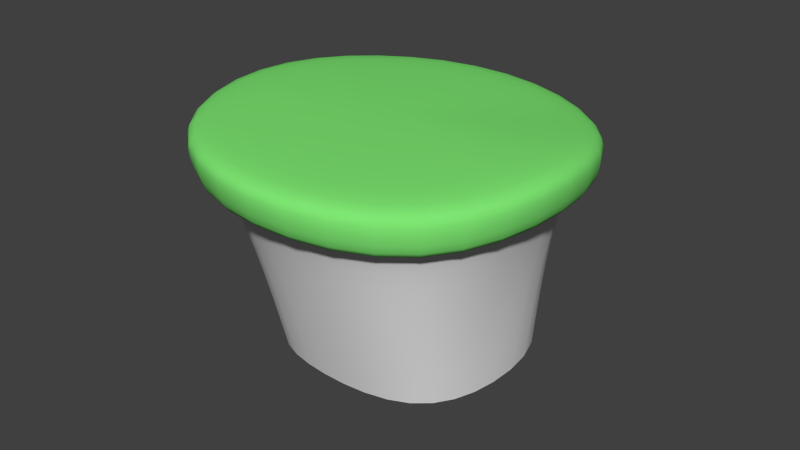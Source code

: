 # Source: GreenHillMesa.blend  (saved by Blender 2.72.0; exported with 4.5.12 LTS)
import bpy
from mathutils import Matrix  # noqa: F401  (used for matrix-valued properties, if any)

bpy.ops.wm.read_factory_settings(use_empty=True)
scene = bpy.context.scene
scene.name = 'Scene'

# ---- collections
col_collection_1 = bpy.data.collections.new('Collection 1'); scene.collection.children.link(col_collection_1)

# ---- materials (node trees are filled in below, after node groups)
mat_dirt = bpy.data.materials.new('Dirt')
mat_dirt.alpha_threshold = 0.0
mat_dirt.use_transparent_shadow = False
mat_dirt.roughness = 0.5
mat_dirt.line_color = (0.0, 0.0, 0.0, 1.0)
mat_grass = bpy.data.materials.new('Grass')
mat_grass.alpha_threshold = 0.0
mat_grass.use_transparent_shadow = False
mat_grass.diffuse_color = (0.2109, 0.8, 0.1703, 1.0)
mat_grass.roughness = 0.5
mat_grass.line_color = (0.0, 0.0, 0.0, 1.0)

# ---- material node trees

# ---- world
world_world = bpy.data.worlds.new('World'); scene.world = world_world
world_world.color = (0.05088, 0.05088, 0.05088)
world_world.use_sun_shadow = False
world_world.sun_shadow_jitter_overblur = 0.0
world_world.cycles.sampling_method = 'MANUAL'
world_world.cycles.sample_map_resolution = 256

# ---- meshes
me_cube = bpy.data.meshes.new('Cube')
me_cube.from_pydata([(-0.6839, -0.6402, -0.9469), (-0.7644, 0.8357, -1.055), (0.9738, 0.9455, -0.9762), (0.798, -0.681, -1.001), (-0.979, -1.136, 0.9721), (-1.213, 1.268, 0.8518), (1.065, 1.331, 0.7554), (1.182, -1.033, 0.8318), (-0.7596, -0.8904, 0.02202), (-1.504, 0.08261, 0.9644), (-0.8937, 0.881, -0.05907), (-0.7689, -0.05108, -1.011), (-0.08704, 1.769, 0.8118), (1.006, 1.048, 0.01373), (-0.03627, 1.193, -1.052), (1.524, 0.1363, 0.9105), (0.9976, -0.9107, -0.0124), (1.051, 0.009418, -1.035), (0.02721, -1.517, 0.9235), (-0.07105, -0.7532, -0.996), (-1.0, 0.0, 0.0), (-0.0535, 1.248, -0.05064), (1.145, 0.05732, -0.07206), (0.01604, -1.052, -0.04759), (-0.0009917, 0.1363, 0.9105), (-0.9178, -1.067, 0.7069), (-1.124, 1.16, 0.5976), (1.049, 1.252, 0.5484), (1.131, -0.9987, 0.5962), (-1.363, 0.05955, 0.6952), (-0.07768, 1.623, 0.5711), (1.418, 0.1142, 0.6362), (0.02409, -1.388, 0.6525), (-1.068, -1.248, 0.9343), (-1.323, 1.373, 0.7598), (1.16, 1.441, 0.6199), (1.288, -1.135, 0.7307), (-1.64, 0.08032, 0.9231), (-0.09573, 1.918, 0.7017), (1.66, 0.1388, 0.8449), (0.02879, -1.664, 0.8638), (-1.001, -1.173, 0.5495), (-1.226, 1.255, 0.3908), (1.142, 1.355, 0.3195), (1.231, -1.098, 0.3887), (-1.487, 0.05519, 0.5325), (-0.08553, 1.76, 0.3524), (1.545, 0.1148, 0.4469), (0.0254, -1.522, 0.4705)], [], [(20, 10, 1, 11), (21, 13, 2, 14), (22, 16, 3, 17), (23, 8, 0, 19), (8, 20, 11, 0), (25, 29, 20, 8), (29, 26, 10, 20), (10, 21, 14, 1), (26, 30, 21, 10), (30, 27, 13, 21), (13, 22, 17, 2), (27, 31, 22, 13), (31, 28, 16, 22), (16, 23, 19, 3), (28, 32, 23, 16), (32, 25, 8, 23), (6, 12, 24), (6, 24, 15), (7, 15, 24), (7, 24, 18), (18, 24, 4), (4, 24, 9), (5, 9, 24), (24, 12, 5), (15, 7, 36, 39), (28, 31, 47, 44), (4, 9, 37, 33), (25, 32, 48, 41), (6, 15, 39, 35), (29, 25, 41, 45), (30, 26, 42, 46), (12, 6, 35, 38), (33, 37, 45, 41), (37, 34, 42, 45), (34, 38, 46, 42), (38, 35, 43, 46), (35, 39, 47, 43), (39, 36, 44, 47), (36, 40, 48, 44), (40, 33, 41, 48), (27, 30, 46, 43), (9, 5, 34, 37), (26, 29, 45, 42), (7, 18, 40, 36), (5, 12, 38, 34), (32, 28, 44, 48), (18, 4, 33, 40), (31, 27, 43, 47)])
me_cube.polygons.foreach_set('use_smooth', [True] * 48)
me_cube.polygons.foreach_set('material_index', [0, 0, 0, 0, 0, 0, 0, 0, 0, 0, 0, 0, 0, 0, 0, 0, 1, 1, 1, 1, 1, 1, 1, 1, 1, 0, 1, 0, 1, 0, 0, 1, 1, 1, 1, 1, 1, 1, 1, 1, 0, 1, 0, 1, 1, 0, 1, 0])
_uv = me_cube.uv_layers.new(name='UVMap')
_uv.uv.foreach_set('vector', [-3.777, 0.7933, -5.242, 0.9891, -5.388, -0.9466, -4.084, -1.199, 5.025, 0.9283, 3.524, 0.7017, 3.763, -1.202, 5.175, -0.9925, 2.18, 0.1269, 0.6771, -0.09033, 0.8903, -1.821, 2.493, -1.69, -0.8886, 0.04181, -2.2, 0.4346, -2.857, -1.323, -1.57, -1.617, -2.2, 0.4346, -3.777, 0.7933, -4.084, -1.199, -2.857, -1.323, -2.056, 1.32, -3.69, 1.73, -3.777, 0.7933, -2.2, 0.4346, -3.69, 1.73, -5.254, 1.893, -5.242, 0.9891, -3.777, 0.7933, 6.44, 0.9891, 5.025, 0.9283, 5.175, -0.9925, 6.294, -0.9466, 6.428, 1.893, 4.947, 1.793, 5.025, 0.9283, 6.44, 0.9891, 4.947, 1.793, 3.493, 1.455, 3.524, 0.7017, 5.025, 0.9283, 3.524, 0.7017, 2.18, 0.1269, 2.493, -1.69, 3.763, -1.202, 3.493, 1.455, 2.087, 1.057, 2.18, 0.1269, 3.524, 0.7017, 2.087, 1.057, 0.6748, 0.7487, 0.6771, -0.09033, 2.18, 0.1269, 0.6771, -0.09033, -0.8886, 0.04181, -1.57, -1.617, 0.8903, -1.821, 0.6748, 0.7487, -0.7963, 0.928, -0.8886, 0.04181, 0.6771, -0.09033, -0.7963, 0.928, -2.056, 1.32, -2.2, 0.4346, -0.8886, 0.04181, 2.243, 2.335, 0.3401, 3.0, 0.4822, 0.5163, 2.243, 2.335, 0.4822, 0.5163, 3.0, 0.5163, 2.436, -1.263, 3.0, 0.5163, 0.4822, 0.5163, 2.436, -1.263, 0.4822, 0.5163, 0.5287, -2.0, 0.5287, -2.0, 0.4822, 0.5163, -1.133, -1.419, -1.133, -1.419, 0.4822, 0.5163, -2.0, 0.4346, -1.52, 2.239, -2.0, 0.4346, 0.4822, 0.5163, 0.4822, 0.5163, 0.3401, 3.0, -1.52, 2.239, 3.0, 0.5163, 2.436, -1.263, 2.436, -1.263, 3.0, 0.5163, 0.6748, 0.7487, 2.087, 1.057, 2.087, 1.057, 0.6748, 0.7487, -1.133, -1.419, -2.0, 0.4346, -2.0, 0.4346, -1.133, -1.419, -2.056, 1.32, -0.7963, 0.928, -0.7963, 0.928, -2.056, 1.32, 2.243, 2.335, 3.0, 0.5163, 3.0, 0.5163, 2.243, 2.335, -3.69, 1.73, -2.056, 1.32, -2.056, 1.32, -3.69, 1.73, 4.947, 1.793, 6.428, 1.893, 6.428, 1.893, 4.947, 1.793, 0.3401, 3.0, 2.243, 2.335, 2.243, 2.335, 0.3401, 3.0, -1.912, 2.206, -3.603, 2.668, -3.69, 1.73, -2.056, 1.32, -3.603, 2.668, -5.265, 2.796, -5.254, 1.893, -3.69, 1.73, 6.417, 2.796, 4.87, 2.658, 4.947, 1.793, 6.428, 1.893, 4.87, 2.658, 3.462, 2.208, 3.493, 1.455, 4.947, 1.793, 3.462, 2.208, 1.995, 1.987, 2.087, 1.057, 3.493, 1.455, 1.995, 1.987, 0.6726, 1.588, 0.6748, 0.7487, 2.087, 1.057, 0.6726, 1.588, -0.704, 1.814, -0.7963, 0.928, 0.6748, 0.7487, -0.704, 1.814, -1.912, 2.206, -2.056, 1.32, -0.7963, 0.928, 3.493, 1.455, 4.947, 1.793, 4.947, 1.793, 3.493, 1.455, -2.0, 0.4346, -1.52, 2.239, -1.52, 2.239, -2.0, 0.4346, -5.254, 1.893, -3.69, 1.73, -3.69, 1.73, -5.254, 1.893, 2.436, -1.263, 0.5287, -2.0, 0.5287, -2.0, 2.436, -1.263, -1.52, 2.239, 0.3401, 3.0, 0.3401, 3.0, -1.52, 2.239, -0.7963, 0.928, 0.6748, 0.7487, 0.6748, 0.7487, -0.7963, 0.928, 0.5287, -2.0, -1.133, -1.419, -1.133, -1.419, 0.5287, -2.0, 2.087, 1.057, 3.493, 1.455, 3.493, 1.455, 2.087, 1.057])
me_cube.materials.append(mat_dirt)
me_cube.materials.append(mat_grass)
me_cube.use_remesh_preserve_volume = False
me_cube.use_remesh_preserve_attributes = False
me_cube.use_mirror_vertex_groups = False
me_cube.update()

# ---- objects
ob_greenhillmesa = bpy.data.objects.new('GreenHillMesa', me_cube)

# ---- transforms, parenting, visibility, modifiers, constraints
ob_greenhillmesa.location = (0.0, 0.0, 0.0)
ob_greenhillmesa.lineart.crease_threshold = 0.0
_m = ob_greenhillmesa.modifiers.new('EdgeSplit', 'EDGE_SPLIT')
_m.use_edge_angle = False
_m = ob_greenhillmesa.modifiers.new('Subsurf', 'SUBSURF')
_m.uv_smooth = 'PRESERVE_CORNERS'
_m.quality = 2
_m.show_only_control_edges = False

# ---- collection membership
col_collection_1.objects.link(ob_greenhillmesa)

# ---- scene / render settings (as saved in the file)
scene.frame_start = 1; scene.frame_end = 250; scene.frame_set(1)
scene.render.engine = 'BLENDER_EEVEE_NEXT'
scene.render.resolution_percentage = 50
scene.render.dither_intensity = 0.0
scene.cycles.use_denoising = False
scene.cycles.samples = 10
scene.cycles.sampling_pattern = 'TABULATED_SOBOL'
scene.cycles.light_sampling_threshold = 0.0
scene.cycles.use_adaptive_sampling = False
scene.cycles.use_light_tree = False
scene.cycles.blur_glossy = 0.0
scene.cycles.volume_bounces = 1
scene.cycles.pixel_filter_type = 'GAUSSIAN'
scene.cycles.sample_clamp_indirect = 0.0
scene.view_settings.view_transform = 'Standard'
bpy.context.view_layer.update()

# ---- added for rendering (the .blend has no active camera and no usable light): camera, sun
cam_auto = bpy.data.cameras.new('AutoCamera')
cam_auto.lens = 50.0
cam_auto.sensor_width = 36.0
cam_auto.clip_end = 1000.0
ob_auto_camera = bpy.data.objects.new('AutoCamera', cam_auto)
scene.collection.objects.link(ob_auto_camera)
ob_auto_camera.location = (4.89092, -5.73014, 3.86321)
ob_auto_camera.rotation_euler = (1.09748, -7.21219e-08, 0.694738)
scene.camera = ob_auto_camera
light_auto_sun = bpy.data.lights.new('AutoSun', 'SUN')
light_auto_sun.energy = 3.0
light_auto_sun.angle = 0.0523599
ob_auto_sun = bpy.data.objects.new('AutoSun', light_auto_sun)
scene.collection.objects.link(ob_auto_sun)
ob_auto_sun.rotation_euler = (0.872665, 0.174533, 0.523599)
bpy.context.view_layer.update()
